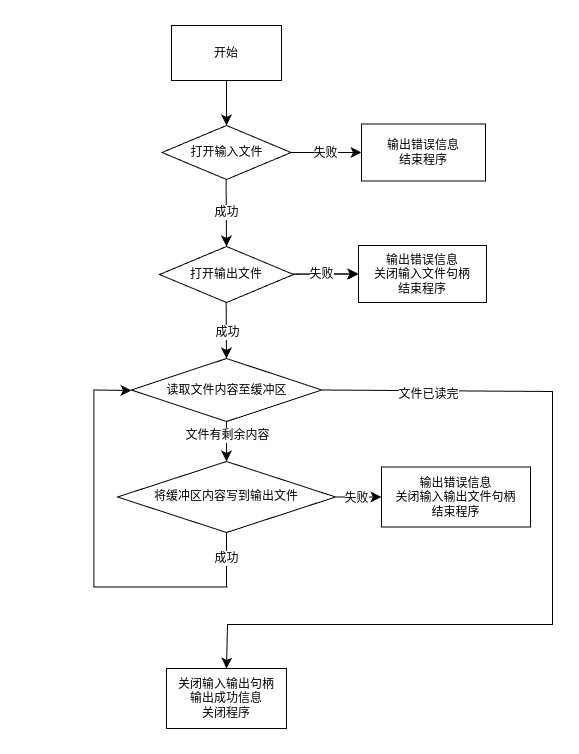

The diagram above was exported from draw.io. Its source (the exported page's mxGraphModel, read from the mxfile embedded in the PNG):
<mxGraphModel dx="1024" dy="1241" grid="0" gridSize="10" guides="1" tooltips="1" connect="1" arrows="1" fold="1" page="0" pageScale="1" pageWidth="827" pageHeight="1169" math="0" shadow="0">
  <root>
    <mxCell id="0" />
    <mxCell id="1" parent="0" />
    <mxCell id="uEUDj2PnFms4kNNG55u3-3" style="edgeStyle=none;curved=1;rounded=0;orthogonalLoop=1;jettySize=auto;html=1;exitX=0.5;exitY=1;exitDx=0;exitDy=0;fontSize=12;startSize=8;endSize=8;entryX=0.5;entryY=0;entryDx=0;entryDy=0;" edge="1" parent="1" source="uEUDj2PnFms4kNNG55u3-1" target="uEUDj2PnFms4kNNG55u3-11">
      <mxGeometry relative="1" as="geometry">
        <mxPoint x="1" y="-22.79998779296875" as="targetPoint" />
      </mxGeometry>
    </mxCell>
    <mxCell id="uEUDj2PnFms4kNNG55u3-1" value="开始" style="rounded=0;whiteSpace=wrap;html=1;" vertex="1" parent="1">
      <mxGeometry x="-54" y="-130" width="110" height="55" as="geometry" />
    </mxCell>
    <mxCell id="uEUDj2PnFms4kNNG55u3-5" style="edgeStyle=none;curved=1;rounded=0;orthogonalLoop=1;jettySize=auto;html=1;exitX=0.5;exitY=1;exitDx=0;exitDy=0;fontSize=12;startSize=8;endSize=8;entryX=0.5;entryY=0;entryDx=0;entryDy=0;" edge="1" parent="1">
      <mxGeometry relative="1" as="geometry">
        <mxPoint x="1" y="91" as="targetPoint" />
        <mxPoint x="0.5800000000000001" y="24" as="sourcePoint" />
      </mxGeometry>
    </mxCell>
    <mxCell id="uEUDj2PnFms4kNNG55u3-6" value="成功" style="edgeLabel;html=1;align=center;verticalAlign=middle;resizable=0;points=[];fontSize=12;" vertex="1" connectable="0" parent="uEUDj2PnFms4kNNG55u3-5">
      <mxGeometry x="0.0263" y="1" relative="1" as="geometry">
        <mxPoint x="-1" y="-2" as="offset" />
      </mxGeometry>
    </mxCell>
    <mxCell id="uEUDj2PnFms4kNNG55u3-13" style="edgeStyle=none;curved=1;rounded=0;orthogonalLoop=1;jettySize=auto;html=1;exitX=1;exitY=0.5;exitDx=0;exitDy=0;fontSize=12;startSize=8;endSize=8;entryX=0;entryY=0.5;entryDx=0;entryDy=0;" edge="1" parent="1" source="uEUDj2PnFms4kNNG55u3-11" target="uEUDj2PnFms4kNNG55u3-15">
      <mxGeometry relative="1" as="geometry">
        <mxPoint x="142.00001017252612" y="-2.666666666666515" as="targetPoint" />
      </mxGeometry>
    </mxCell>
    <mxCell id="uEUDj2PnFms4kNNG55u3-14" value="失败" style="edgeLabel;html=1;align=center;verticalAlign=middle;resizable=0;points=[];fontSize=12;" vertex="1" connectable="0" parent="uEUDj2PnFms4kNNG55u3-13">
      <mxGeometry x="-0.0283" y="-1" relative="1" as="geometry">
        <mxPoint as="offset" />
      </mxGeometry>
    </mxCell>
    <mxCell id="uEUDj2PnFms4kNNG55u3-11" value="打开输入文件" style="rhombus;whiteSpace=wrap;html=1;" vertex="1" parent="1">
      <mxGeometry x="-63.5" y="-30" width="129" height="54" as="geometry" />
    </mxCell>
    <mxCell id="uEUDj2PnFms4kNNG55u3-15" value="输出错误信息&lt;div&gt;结束程序&lt;/div&gt;" style="whiteSpace=wrap;html=1;" vertex="1" parent="1">
      <mxGeometry x="136" y="-31.5" width="124" height="57" as="geometry" />
    </mxCell>
    <mxCell id="uEUDj2PnFms4kNNG55u3-19" style="edgeStyle=none;curved=1;rounded=0;orthogonalLoop=1;jettySize=auto;html=1;exitX=1;exitY=0.5;exitDx=0;exitDy=0;fontSize=12;startSize=8;endSize=8;" edge="1" parent="1">
      <mxGeometry relative="1" as="geometry">
        <mxPoint x="132.66666666666674" y="118.16666666666674" as="targetPoint" />
        <mxPoint x="56" y="118.5" as="sourcePoint" />
      </mxGeometry>
    </mxCell>
    <mxCell id="uEUDj2PnFms4kNNG55u3-22" style="edgeStyle=none;curved=1;rounded=0;orthogonalLoop=1;jettySize=auto;html=1;exitX=0.5;exitY=1;exitDx=0;exitDy=0;fontSize=12;startSize=8;endSize=8;entryX=0.5;entryY=0;entryDx=0;entryDy=0;" edge="1" parent="1" target="uEUDj2PnFms4kNNG55u3-38">
      <mxGeometry relative="1" as="geometry">
        <mxPoint x="1" y="211" as="targetPoint" />
        <mxPoint x="0.660000000000025" y="147" as="sourcePoint" />
      </mxGeometry>
    </mxCell>
    <mxCell id="uEUDj2PnFms4kNNG55u3-23" value="成功" style="edgeLabel;html=1;align=center;verticalAlign=middle;resizable=0;points=[];fontSize=12;" vertex="1" connectable="0" parent="uEUDj2PnFms4kNNG55u3-22">
      <mxGeometry x="0.027" y="1" relative="1" as="geometry">
        <mxPoint as="offset" />
      </mxGeometry>
    </mxCell>
    <mxCell id="uEUDj2PnFms4kNNG55u3-18" style="edgeStyle=none;curved=1;rounded=0;orthogonalLoop=1;jettySize=auto;html=1;exitX=1;exitY=1;exitDx=0;exitDy=0;fontSize=12;startSize=8;endSize=8;" edge="1" parent="1">
      <mxGeometry relative="1" as="geometry">
        <mxPoint x="56" y="146" as="sourcePoint" />
        <mxPoint x="56" y="146" as="targetPoint" />
      </mxGeometry>
    </mxCell>
    <mxCell id="uEUDj2PnFms4kNNG55u3-21" value="输出错误信息&lt;div&gt;关闭输入文件句柄&lt;/div&gt;&lt;div&gt;结束程序&lt;/div&gt;" style="whiteSpace=wrap;html=1;" vertex="1" parent="1">
      <mxGeometry x="133" y="90" width="128" height="57" as="geometry" />
    </mxCell>
    <mxCell id="uEUDj2PnFms4kNNG55u3-27" value="" style="edgeStyle=none;curved=1;rounded=0;orthogonalLoop=1;jettySize=auto;html=1;fontSize=12;startSize=8;endSize=8;" edge="1" parent="1" source="uEUDj2PnFms4kNNG55u3-24" target="uEUDj2PnFms4kNNG55u3-21">
      <mxGeometry relative="1" as="geometry" />
    </mxCell>
    <mxCell id="uEUDj2PnFms4kNNG55u3-30" value="失败" style="edgeLabel;html=1;align=center;verticalAlign=middle;resizable=0;points=[];fontSize=12;" vertex="1" connectable="0" parent="uEUDj2PnFms4kNNG55u3-27">
      <mxGeometry x="-0.1568" relative="1" as="geometry">
        <mxPoint as="offset" />
      </mxGeometry>
    </mxCell>
    <mxCell id="uEUDj2PnFms4kNNG55u3-24" value="打开输出文件" style="rhombus;whiteSpace=wrap;html=1;" vertex="1" parent="1">
      <mxGeometry x="-66" y="91" width="134" height="56" as="geometry" />
    </mxCell>
    <mxCell id="uEUDj2PnFms4kNNG55u3-36" style="edgeStyle=none;curved=1;rounded=0;orthogonalLoop=1;jettySize=auto;html=1;exitX=0.5;exitY=1;exitDx=0;exitDy=0;fontSize=12;startSize=8;endSize=8;" edge="1" parent="1" source="uEUDj2PnFms4kNNG55u3-38" target="uEUDj2PnFms4kNNG55u3-37">
      <mxGeometry relative="1" as="geometry">
        <mxPoint x="22" y="407.0000101725261" as="targetPoint" />
        <mxPoint x="22" y="363" as="sourcePoint" />
      </mxGeometry>
    </mxCell>
    <mxCell id="uEUDj2PnFms4kNNG55u3-43" value="文件有剩余内容" style="edgeLabel;html=1;align=center;verticalAlign=middle;resizable=0;points=[];fontSize=12;" vertex="1" connectable="0" parent="uEUDj2PnFms4kNNG55u3-36">
      <mxGeometry x="-0.3537" y="1" relative="1" as="geometry">
        <mxPoint as="offset" />
      </mxGeometry>
    </mxCell>
    <mxCell id="uEUDj2PnFms4kNNG55u3-47" style="edgeStyle=none;curved=1;rounded=0;orthogonalLoop=1;jettySize=auto;html=1;exitX=1;exitY=0.5;exitDx=0;exitDy=0;fontSize=12;startSize=8;endSize=8;entryX=0;entryY=0.5;entryDx=0;entryDy=0;" edge="1" parent="1" source="uEUDj2PnFms4kNNG55u3-37" target="uEUDj2PnFms4kNNG55u3-49">
      <mxGeometry relative="1" as="geometry">
        <mxPoint x="189.33338419596362" y="341.5" as="targetPoint" />
      </mxGeometry>
    </mxCell>
    <mxCell id="uEUDj2PnFms4kNNG55u3-48" value="失败" style="edgeLabel;html=1;align=center;verticalAlign=middle;resizable=0;points=[];fontSize=12;" vertex="1" connectable="0" parent="uEUDj2PnFms4kNNG55u3-47">
      <mxGeometry x="-0.084" y="-1" relative="1" as="geometry">
        <mxPoint as="offset" />
      </mxGeometry>
    </mxCell>
    <mxCell id="uEUDj2PnFms4kNNG55u3-37" value="将缓冲区内容写到输出文件" style="rhombus;whiteSpace=wrap;html=1;" vertex="1" parent="1">
      <mxGeometry x="-108" y="306" width="218" height="71" as="geometry" />
    </mxCell>
    <mxCell id="uEUDj2PnFms4kNNG55u3-38" value="读取文件内容至缓冲区" style="rhombus;whiteSpace=wrap;html=1;" vertex="1" parent="1">
      <mxGeometry x="-94.25" y="203" width="190.5" height="63" as="geometry" />
    </mxCell>
    <mxCell id="uEUDj2PnFms4kNNG55u3-42" value="" style="endArrow=none;html=1;rounded=0;fontSize=12;startSize=8;endSize=8;curved=1;exitX=1;exitY=0.5;exitDx=0;exitDy=0;entryX=1;entryY=0;entryDx=0;entryDy=0;" edge="1" parent="1" source="uEUDj2PnFms4kNNG55u3-38" target="uEUDj2PnFms4kNNG55u3-62">
      <mxGeometry width="50" height="50" relative="1" as="geometry">
        <mxPoint x="110" y="240" as="sourcePoint" />
        <mxPoint x="344" y="235" as="targetPoint" />
      </mxGeometry>
    </mxCell>
    <mxCell id="uEUDj2PnFms4kNNG55u3-44" value="文件已读完" style="edgeLabel;html=1;align=center;verticalAlign=middle;resizable=0;points=[];fontSize=12;" vertex="1" connectable="0" parent="uEUDj2PnFms4kNNG55u3-42">
      <mxGeometry x="-0.0727" y="-3" relative="1" as="geometry">
        <mxPoint as="offset" />
      </mxGeometry>
    </mxCell>
    <mxCell id="uEUDj2PnFms4kNNG55u3-49" value="输出错误信息&lt;div&gt;关闭输入输出文件句柄&lt;/div&gt;&lt;div&gt;结束程序&lt;/div&gt;" style="rounded=0;whiteSpace=wrap;html=1;" vertex="1" parent="1">
      <mxGeometry x="156" y="311.5" width="149" height="60" as="geometry" />
    </mxCell>
    <mxCell id="uEUDj2PnFms4kNNG55u3-51" value="" style="endArrow=none;html=1;rounded=0;fontSize=12;startSize=8;endSize=8;curved=1;exitX=0.5;exitY=1;exitDx=0;exitDy=0;" edge="1" parent="1" source="uEUDj2PnFms4kNNG55u3-37">
      <mxGeometry width="50" height="50" relative="1" as="geometry">
        <mxPoint x="-15" y="280" as="sourcePoint" />
        <mxPoint x="1" y="432" as="targetPoint" />
      </mxGeometry>
    </mxCell>
    <mxCell id="uEUDj2PnFms4kNNG55u3-52" value="成功" style="edgeLabel;html=1;align=center;verticalAlign=middle;resizable=0;points=[];fontSize=12;" vertex="1" connectable="0" parent="uEUDj2PnFms4kNNG55u3-51">
      <mxGeometry x="-0.0661" relative="1" as="geometry">
        <mxPoint as="offset" />
      </mxGeometry>
    </mxCell>
    <mxCell id="uEUDj2PnFms4kNNG55u3-55" style="edgeStyle=none;curved=1;rounded=0;orthogonalLoop=1;jettySize=auto;html=1;exitX=0;exitY=0.5;exitDx=0;exitDy=0;exitPerimeter=0;fontSize=12;startSize=8;endSize=8;" edge="1" parent="1">
      <mxGeometry relative="1" as="geometry">
        <mxPoint x="-191.2500000000001" y="343.5" as="sourcePoint" />
        <mxPoint x="-191.2500000000001" y="343.5" as="targetPoint" />
      </mxGeometry>
    </mxCell>
    <mxCell id="uEUDj2PnFms4kNNG55u3-57" value="" style="shape=partialRectangle;whiteSpace=wrap;html=1;top=0;left=0;fillColor=none;rotation=90;" vertex="1" parent="1">
      <mxGeometry x="-163.57" y="266.43" width="197" height="133.13" as="geometry" />
    </mxCell>
    <mxCell id="uEUDj2PnFms4kNNG55u3-59" value="" style="endArrow=classic;html=1;rounded=0;fontSize=12;startSize=8;endSize=8;curved=1;exitX=0;exitY=1;exitDx=0;exitDy=0;" edge="1" parent="1" source="uEUDj2PnFms4kNNG55u3-57">
      <mxGeometry width="50" height="50" relative="1" as="geometry">
        <mxPoint x="8" y="318" as="sourcePoint" />
        <mxPoint x="-94" y="235" as="targetPoint" />
      </mxGeometry>
    </mxCell>
    <mxCell id="uEUDj2PnFms4kNNG55u3-62" value="" style="shape=partialRectangle;whiteSpace=wrap;html=1;top=0;left=0;fillColor=none;" vertex="1" parent="1">
      <mxGeometry x="2" y="236" width="325" height="233" as="geometry" />
    </mxCell>
    <mxCell id="uEUDj2PnFms4kNNG55u3-63" value="" style="endArrow=classic;html=1;rounded=0;fontSize=12;startSize=8;endSize=8;curved=1;exitX=0;exitY=1;exitDx=0;exitDy=0;entryX=0.5;entryY=0;entryDx=0;entryDy=0;" edge="1" parent="1" source="uEUDj2PnFms4kNNG55u3-62" target="uEUDj2PnFms4kNNG55u3-65">
      <mxGeometry width="50" height="50" relative="1" as="geometry">
        <mxPoint x="118" y="270" as="sourcePoint" />
        <mxPoint x="3" y="559" as="targetPoint" />
      </mxGeometry>
    </mxCell>
    <mxCell id="uEUDj2PnFms4kNNG55u3-65" value="关闭输入输出句柄&lt;div&gt;输出成功信息&lt;/div&gt;&lt;div&gt;关闭程序&lt;/div&gt;" style="rounded=0;whiteSpace=wrap;html=1;" vertex="1" parent="1">
      <mxGeometry x="-59" y="513" width="120" height="60" as="geometry" />
    </mxCell>
  </root>
</mxGraphModel>